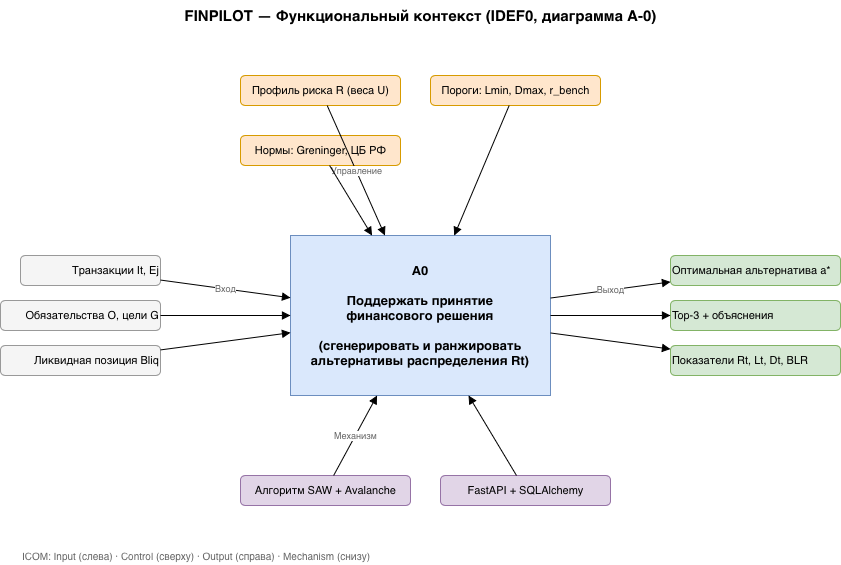

The diagram above was exported from draw.io. Its source (the exported page's mxGraphModel, read from the mxfile embedded in the PNG):
<mxGraphModel dx="860" dy="586" grid="1" gridSize="10" guides="1" tooltips="1" connect="1" arrows="1" fold="1" page="1" pageScale="1" pageWidth="950" pageHeight="650" math="0" shadow="0">
  <root>
    <mxCell id="0" />
    <mxCell id="1" parent="0" />
    <mxCell id="title" parent="1" style="text;html=1;strokeColor=none;fillColor=none;align=center;verticalAlign=middle;fontSize=15;fontStyle=1;" value="FINPILOT — Функциональный контекст (IDEF0, диаграмма A-0)" vertex="1">
      <mxGeometry height="30" width="520" x="220" y="15" as="geometry" />
    </mxCell>
    <mxCell id="a0" parent="1" style="rounded=0;whiteSpace=wrap;html=1;fillColor=#dae8fc;strokeColor=#6c8ebf;fontSize=13;fontStyle=1;verticalAlign=middle;" value="A0&#10;&#10;Поддержать принятие&#10;финансового решения&#10;&#10;(сгенерировать и ранжировать&#10;альтернативы распределения Rt)" vertex="1">
      <mxGeometry height="160" width="260" x="350" y="250" as="geometry" />
    </mxCell>
    <mxCell id="in1" parent="1" style="text;html=1;align=right;verticalAlign=middle;fontSize=11;fillColor=#f5f5f5;strokeColor=#999999;rounded=1;" value="Транзакции It, Ej" vertex="1">
      <mxGeometry height="30" width="140" x="80" y="270" as="geometry" />
    </mxCell>
    <mxCell id="in2" parent="1" style="text;html=1;align=right;verticalAlign=middle;fontSize=11;fillColor=#f5f5f5;strokeColor=#999999;rounded=1;" value="Обязательства O, цели G" vertex="1">
      <mxGeometry height="30" width="160" x="60" y="315" as="geometry" />
    </mxCell>
    <mxCell id="in3" parent="1" style="text;html=1;align=right;verticalAlign=middle;fontSize=11;fillColor=#f5f5f5;strokeColor=#999999;rounded=1;" value="Ликвидная позиция Bliq" vertex="1">
      <mxGeometry height="30" width="160" x="60" y="360" as="geometry" />
    </mxCell>
    <mxCell id="ein1" edge="1" parent="1" source="in1" style="endArrow=block;html=1;fontSize=9;fontColor=#666666;" target="a0" value="Вход">
      <mxGeometry relative="1" as="geometry">
        <mxPoint x="220" y="285" as="sourcePoint" />
        <mxPoint x="350" y="285" as="targetPoint" />
      </mxGeometry>
    </mxCell>
    <mxCell id="ein2" edge="1" parent="1" source="in2" style="endArrow=block;html=1;" target="a0" value="">
      <mxGeometry relative="1" as="geometry">
        <mxPoint x="220" y="330" as="sourcePoint" />
        <mxPoint x="350" y="330" as="targetPoint" />
      </mxGeometry>
    </mxCell>
    <mxCell id="ein3" edge="1" parent="1" source="in3" style="endArrow=block;html=1;" target="a0" value="">
      <mxGeometry relative="1" as="geometry">
        <mxPoint x="220" y="375" as="sourcePoint" />
        <mxPoint x="350" y="375" as="targetPoint" />
      </mxGeometry>
    </mxCell>
    <mxCell id="c1" parent="1" style="text;html=1;align=center;verticalAlign=middle;fontSize=11;fillColor=#ffe6cc;strokeColor=#d79b00;rounded=1;" value="Профиль риска R (веса U)" vertex="1">
      <mxGeometry height="30" width="160" x="300" y="90" as="geometry" />
    </mxCell>
    <mxCell id="c2" parent="1" style="text;html=1;align=center;verticalAlign=middle;fontSize=11;fillColor=#ffe6cc;strokeColor=#d79b00;rounded=1;" value="Пороги: Lmin, Dmax, r_bench" vertex="1">
      <mxGeometry height="30" width="170" x="490" y="90" as="geometry" />
    </mxCell>
    <mxCell id="c3" parent="1" style="text;html=1;align=center;verticalAlign=middle;fontSize=11;fillColor=#ffe6cc;strokeColor=#d79b00;rounded=1;" value="Нормы: Greninger, ЦБ РФ" vertex="1">
      <mxGeometry height="30" width="160" x="300" y="150" as="geometry" />
    </mxCell>
    <mxCell id="ec1" edge="1" parent="1" source="c1" style="endArrow=block;html=1;fontSize=9;fontColor=#666666;" target="a0" value="Управление">
      <mxGeometry relative="1" as="geometry">
        <mxPoint x="400" y="120" as="sourcePoint" />
        <mxPoint x="430" y="250" as="targetPoint" />
      </mxGeometry>
    </mxCell>
    <mxCell id="ec2" edge="1" parent="1" source="c2" style="endArrow=block;html=1;" target="a0" value="">
      <mxGeometry relative="1" as="geometry">
        <mxPoint x="560" y="120" as="sourcePoint" />
        <mxPoint x="540" y="250" as="targetPoint" />
      </mxGeometry>
    </mxCell>
    <mxCell id="ec3" edge="1" parent="1" source="c3" style="endArrow=block;html=1;" target="a0" value="">
      <mxGeometry relative="1" as="geometry">
        <mxPoint x="400" y="180" as="sourcePoint" />
        <mxPoint x="480" y="250" as="targetPoint" />
      </mxGeometry>
    </mxCell>
    <mxCell id="o1" parent="1" style="text;html=1;align=left;verticalAlign=middle;fontSize=11;fillColor=#d5e8d4;strokeColor=#82b366;rounded=1;" value="Оптимальная альтернатива a*" vertex="1">
      <mxGeometry height="30" width="170" x="730" y="270" as="geometry" />
    </mxCell>
    <mxCell id="o2" parent="1" style="text;html=1;align=left;verticalAlign=middle;fontSize=11;fillColor=#d5e8d4;strokeColor=#82b366;rounded=1;" value="Top-3 + объяснения" vertex="1">
      <mxGeometry height="30" width="170" x="730" y="315" as="geometry" />
    </mxCell>
    <mxCell id="o3" parent="1" style="text;html=1;align=left;verticalAlign=middle;fontSize=11;fillColor=#d5e8d4;strokeColor=#82b366;rounded=1;" value="Показатели Rt, Lt, Dt, BLR" vertex="1">
      <mxGeometry height="30" width="170" x="730" y="360" as="geometry" />
    </mxCell>
    <mxCell id="eo1" edge="1" parent="1" source="a0" style="endArrow=block;html=1;fontSize=9;fontColor=#666666;" target="o1" value="Выход">
      <mxGeometry relative="1" as="geometry">
        <mxPoint x="610" y="285" as="sourcePoint" />
        <mxPoint x="730" y="285" as="targetPoint" />
      </mxGeometry>
    </mxCell>
    <mxCell id="eo2" edge="1" parent="1" source="a0" style="endArrow=block;html=1;" target="o2" value="">
      <mxGeometry relative="1" as="geometry">
        <mxPoint x="610" y="330" as="sourcePoint" />
        <mxPoint x="730" y="330" as="targetPoint" />
      </mxGeometry>
    </mxCell>
    <mxCell id="eo3" edge="1" parent="1" source="a0" style="endArrow=block;html=1;" target="o3" value="">
      <mxGeometry relative="1" as="geometry">
        <mxPoint x="610" y="375" as="sourcePoint" />
        <mxPoint x="730" y="375" as="targetPoint" />
      </mxGeometry>
    </mxCell>
    <mxCell id="m1" parent="1" style="text;html=1;align=center;verticalAlign=middle;fontSize=11;fillColor=#e1d5e7;strokeColor=#9673a6;rounded=1;" value="Алгоритм SAW + Avalanche" vertex="1">
      <mxGeometry height="30" width="170" x="300" y="490" as="geometry" />
    </mxCell>
    <mxCell id="m2" parent="1" style="text;html=1;align=center;verticalAlign=middle;fontSize=11;fillColor=#e1d5e7;strokeColor=#9673a6;rounded=1;" value="FastAPI + SQLAlchemy" vertex="1">
      <mxGeometry height="30" width="170" x="500" y="490" as="geometry" />
    </mxCell>
    <mxCell id="em1" edge="1" parent="1" source="m1" style="endArrow=block;html=1;fontSize=9;fontColor=#666666;" target="a0" value="Механизм">
      <mxGeometry relative="1" as="geometry">
        <mxPoint x="400" y="490" as="sourcePoint" />
        <mxPoint x="430" y="410" as="targetPoint" />
      </mxGeometry>
    </mxCell>
    <mxCell id="em2" edge="1" parent="1" source="m2" style="endArrow=block;html=1;" target="a0" value="">
      <mxGeometry relative="1" as="geometry">
        <mxPoint x="560" y="490" as="sourcePoint" />
        <mxPoint x="540" y="410" as="targetPoint" />
      </mxGeometry>
    </mxCell>
    <mxCell id="leg" parent="1" style="text;html=1;align=left;verticalAlign=middle;fontSize=10;fontColor=#666666;fillColor=none;strokeColor=none;" value="ICOM: Input (слева) · Control (сверху) · Output (справа) · Mechanism (снизу)" vertex="1">
      <mxGeometry height="20" width="600" x="80" y="560" as="geometry" />
    </mxCell>
  </root>
</mxGraphModel>